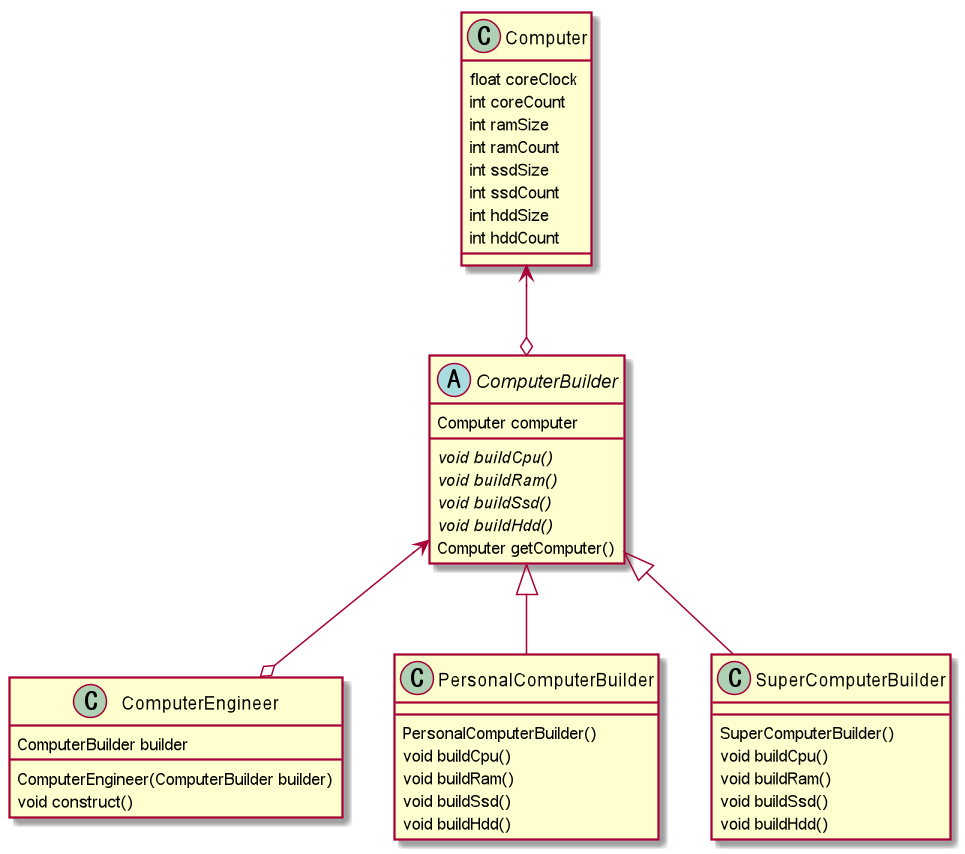

The diagram above was rendered by PlantUML. Its source (embedded in the PNG):
@startuml

class ComputerEngineer {
	ComputerBuilder builder

	ComputerEngineer(ComputerBuilder builder)
	void construct()
}

abstract class ComputerBuilder {
	Computer computer

	{abstract} void buildCpu()
	{abstract} void buildRam()
	{abstract} void buildSsd()
	{abstract} void buildHdd()
	Computer getComputer()
}

class Computer {
    float coreClock
    int coreCount
    int ramSize
    int ramCount
    int ssdSize
    int ssdCount
    int hddSize
    int hddCount
}

class PersonalComputerBuilder {
	PersonalComputerBuilder()
	void buildCpu()
	void buildRam()
	void buildSsd()
	void buildHdd()
}

class SuperComputerBuilder {
	SuperComputerBuilder()
	void buildCpu()
	void buildRam()
	void buildSsd()
	void buildHdd()
}

Computer <--o ComputerBuilder
ComputerBuilder <--o ComputerEngineer
ComputerBuilder <|-- PersonalComputerBuilder
ComputerBuilder <|-- SuperComputerBuilder


@enduml